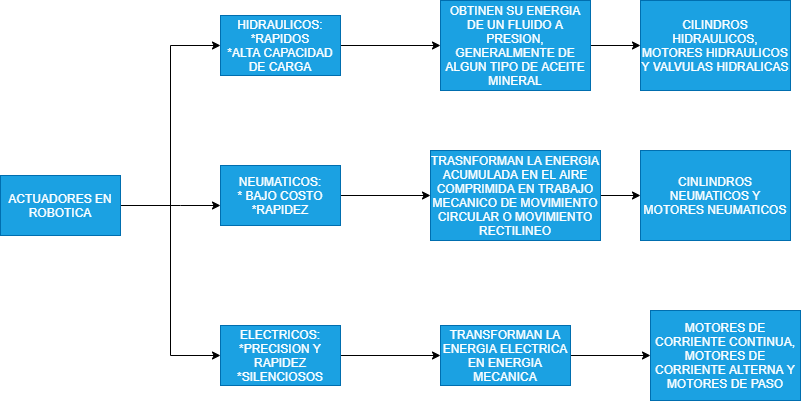

The diagram above was exported from draw.io. Its source (the exported page's mxGraphModel, read from the mxfile embedded in the PNG):
<mxGraphModel dx="1120" dy="553" grid="1" gridSize="10" guides="1" tooltips="1" connect="1" arrows="1" fold="1" page="1" pageScale="1" pageWidth="827" pageHeight="1169" math="0" shadow="0">
  <root>
    <mxCell id="0" />
    <mxCell id="1" parent="0" />
    <mxCell id="8" style="edgeStyle=orthogonalEdgeStyle;rounded=0;orthogonalLoop=1;jettySize=auto;html=1;entryX=0;entryY=0.5;entryDx=0;entryDy=0;" edge="1" parent="1" source="2" target="6">
      <mxGeometry relative="1" as="geometry" />
    </mxCell>
    <mxCell id="9" style="edgeStyle=orthogonalEdgeStyle;rounded=0;orthogonalLoop=1;jettySize=auto;html=1;" edge="1" parent="1" source="2" target="5">
      <mxGeometry relative="1" as="geometry">
        <Array as="points">
          <mxPoint x="180" y="280" />
          <mxPoint x="180" y="280" />
        </Array>
      </mxGeometry>
    </mxCell>
    <mxCell id="10" style="edgeStyle=orthogonalEdgeStyle;rounded=0;orthogonalLoop=1;jettySize=auto;html=1;entryX=0;entryY=0.5;entryDx=0;entryDy=0;" edge="1" parent="1" source="2" target="7">
      <mxGeometry relative="1" as="geometry" />
    </mxCell>
    <mxCell id="2" value="ACTUADORES EN ROBOTICA" style="rounded=0;whiteSpace=wrap;html=1;fillColor=#1ba1e2;strokeColor=#006EAF;fontColor=#ffffff;" vertex="1" parent="1">
      <mxGeometry y="250" width="120" height="60" as="geometry" />
    </mxCell>
    <mxCell id="15" style="edgeStyle=orthogonalEdgeStyle;rounded=0;orthogonalLoop=1;jettySize=auto;html=1;entryX=0;entryY=0.5;entryDx=0;entryDy=0;" edge="1" parent="1" source="5" target="13">
      <mxGeometry relative="1" as="geometry" />
    </mxCell>
    <mxCell id="5" value="NEUMATICOS:&lt;br&gt;* BAJO COSTO&lt;br&gt;*RAPIDEZ" style="rounded=0;whiteSpace=wrap;html=1;fillColor=#1ba1e2;strokeColor=#006EAF;fontColor=#ffffff;" vertex="1" parent="1">
      <mxGeometry x="220" y="240" width="120" height="60" as="geometry" />
    </mxCell>
    <mxCell id="11" style="edgeStyle=orthogonalEdgeStyle;rounded=0;orthogonalLoop=1;jettySize=auto;html=1;" edge="1" parent="1" source="6">
      <mxGeometry relative="1" as="geometry">
        <mxPoint x="440" y="120" as="targetPoint" />
      </mxGeometry>
    </mxCell>
    <mxCell id="6" value="HIDRAULICOS:&lt;br&gt;*RAPIDOS&lt;br&gt;*ALTA CAPACIDAD DE CARGA" style="rounded=0;whiteSpace=wrap;html=1;fillColor=#1ba1e2;strokeColor=#006EAF;fontColor=#ffffff;" vertex="1" parent="1">
      <mxGeometry x="220" y="90" width="120" height="60" as="geometry" />
    </mxCell>
    <mxCell id="16" style="edgeStyle=orthogonalEdgeStyle;rounded=0;orthogonalLoop=1;jettySize=auto;html=1;entryX=0;entryY=0.5;entryDx=0;entryDy=0;" edge="1" parent="1" source="7" target="14">
      <mxGeometry relative="1" as="geometry" />
    </mxCell>
    <mxCell id="7" value="ELECTRICOS:&lt;br&gt;*PRECISION Y RAPIDEZ&lt;br&gt;*SILENCIOSOS" style="rounded=0;whiteSpace=wrap;html=1;fillColor=#1ba1e2;strokeColor=#006EAF;fontColor=#ffffff;" vertex="1" parent="1">
      <mxGeometry x="220" y="400" width="120" height="60" as="geometry" />
    </mxCell>
    <mxCell id="22" style="edgeStyle=orthogonalEdgeStyle;rounded=0;orthogonalLoop=1;jettySize=auto;html=1;entryX=0;entryY=0.5;entryDx=0;entryDy=0;" edge="1" parent="1" source="12" target="18">
      <mxGeometry relative="1" as="geometry" />
    </mxCell>
    <mxCell id="12" value="OBTINEN SU ENERGIA DE UN FLUIDO A PRESION, GENERALMENTE DE ALGUN TIPO DE ACEITE MINERAL" style="rounded=0;whiteSpace=wrap;html=1;fillColor=#1ba1e2;strokeColor=#006EAF;fontColor=#ffffff;" vertex="1" parent="1">
      <mxGeometry x="440" y="75" width="150" height="90" as="geometry" />
    </mxCell>
    <mxCell id="21" style="edgeStyle=orthogonalEdgeStyle;rounded=0;orthogonalLoop=1;jettySize=auto;html=1;entryX=0;entryY=0.5;entryDx=0;entryDy=0;" edge="1" parent="1" source="13" target="17">
      <mxGeometry relative="1" as="geometry" />
    </mxCell>
    <mxCell id="13" value="TRASNFORMAN LA ENERGIA ACUMULADA EN EL AIRE COMPRIMIDA EN TRABAJO MECANICO DE MOVIMIENTO CIRCULAR O MOVIMIENTO RECTILINEO" style="rounded=0;whiteSpace=wrap;html=1;fillColor=#1ba1e2;strokeColor=#006EAF;fontColor=#ffffff;" vertex="1" parent="1">
      <mxGeometry x="430" y="225" width="170" height="90" as="geometry" />
    </mxCell>
    <mxCell id="23" style="edgeStyle=orthogonalEdgeStyle;rounded=0;orthogonalLoop=1;jettySize=auto;html=1;entryX=0;entryY=0.5;entryDx=0;entryDy=0;" edge="1" parent="1" source="14" target="20">
      <mxGeometry relative="1" as="geometry" />
    </mxCell>
    <mxCell id="14" value="TRANSFORMAN LA ENERGIA ELECTRICA EN ENERGIA MECANICA" style="rounded=0;whiteSpace=wrap;html=1;fillColor=#1ba1e2;strokeColor=#006EAF;fontColor=#ffffff;" vertex="1" parent="1">
      <mxGeometry x="440" y="400" width="130" height="60" as="geometry" />
    </mxCell>
    <mxCell id="17" value="CINLINDROS NEUMATICOS Y MOTORES NEUMATICOS" style="rounded=0;whiteSpace=wrap;html=1;fillColor=#1ba1e2;strokeColor=#006EAF;fontColor=#ffffff;" vertex="1" parent="1">
      <mxGeometry x="640" y="225" width="150" height="90" as="geometry" />
    </mxCell>
    <mxCell id="18" value="CILINDROS HIDRAULICOS, MOTORES HIDRAULICOS Y VALVULAS HIDRALICAS" style="rounded=0;whiteSpace=wrap;html=1;fillColor=#1ba1e2;strokeColor=#006EAF;fontColor=#ffffff;" vertex="1" parent="1">
      <mxGeometry x="640" y="75" width="150" height="90" as="geometry" />
    </mxCell>
    <mxCell id="20" value="MOTORES DE CORRIENTE CONTINUA, MOTORES DE CORRIENTE ALTERNA Y MOTORES DE PASO" style="rounded=0;whiteSpace=wrap;html=1;fillColor=#1ba1e2;strokeColor=#006EAF;fontColor=#ffffff;" vertex="1" parent="1">
      <mxGeometry x="650" y="385" width="150" height="90" as="geometry" />
    </mxCell>
  </root>
</mxGraphModel>